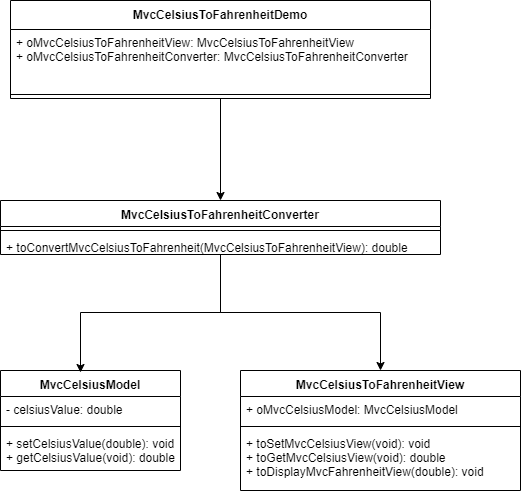

The diagram above was exported from draw.io. Its source (the exported page's mxGraphModel, read from the mxfile embedded in the PNG):
<mxGraphModel dx="852" dy="494" grid="1" gridSize="10" guides="1" tooltips="1" connect="1" arrows="1" fold="1" page="1" pageScale="1" pageWidth="850" pageHeight="1100" math="0" shadow="0">
  <root>
    <mxCell id="0" />
    <mxCell id="1" parent="0" />
    <mxCell id="qcbFv0s2b1a36FiclFVu-1" value="MvcCelsiusModel" style="swimlane;fontStyle=1;align=center;verticalAlign=top;childLayout=stackLayout;horizontal=1;startSize=26;horizontalStack=0;resizeParent=1;resizeParentMax=0;resizeLast=0;collapsible=1;marginBottom=0;" vertex="1" parent="1">
      <mxGeometry x="160" y="440" width="180" height="100" as="geometry" />
    </mxCell>
    <mxCell id="qcbFv0s2b1a36FiclFVu-2" value="- celsiusValue: double" style="text;strokeColor=none;fillColor=none;align=left;verticalAlign=top;spacingLeft=4;spacingRight=4;overflow=hidden;rotatable=0;points=[[0,0.5],[1,0.5]];portConstraint=eastwest;" vertex="1" parent="qcbFv0s2b1a36FiclFVu-1">
      <mxGeometry y="26" width="180" height="26" as="geometry" />
    </mxCell>
    <mxCell id="qcbFv0s2b1a36FiclFVu-3" value="" style="line;strokeWidth=1;fillColor=none;align=left;verticalAlign=middle;spacingTop=-1;spacingLeft=3;spacingRight=3;rotatable=0;labelPosition=right;points=[];portConstraint=eastwest;" vertex="1" parent="qcbFv0s2b1a36FiclFVu-1">
      <mxGeometry y="52" width="180" height="8" as="geometry" />
    </mxCell>
    <mxCell id="qcbFv0s2b1a36FiclFVu-4" value="+ setCelsiusValue(double): void&#10;+ getCelsiusValue(void): double" style="text;strokeColor=none;fillColor=none;align=left;verticalAlign=top;spacingLeft=4;spacingRight=4;overflow=hidden;rotatable=0;points=[[0,0.5],[1,0.5]];portConstraint=eastwest;" vertex="1" parent="qcbFv0s2b1a36FiclFVu-1">
      <mxGeometry y="60" width="180" height="40" as="geometry" />
    </mxCell>
    <mxCell id="qcbFv0s2b1a36FiclFVu-6" value="MvcCelsiusToFahrenheitView" style="swimlane;fontStyle=1;align=center;verticalAlign=top;childLayout=stackLayout;horizontal=1;startSize=26;horizontalStack=0;resizeParent=1;resizeParentMax=0;resizeLast=0;collapsible=1;marginBottom=0;" vertex="1" parent="1">
      <mxGeometry x="400" y="440" width="280" height="120" as="geometry" />
    </mxCell>
    <mxCell id="qcbFv0s2b1a36FiclFVu-7" value="+ oMvcCelsiusModel: MvcCelsiusModel" style="text;strokeColor=none;fillColor=none;align=left;verticalAlign=top;spacingLeft=4;spacingRight=4;overflow=hidden;rotatable=0;points=[[0,0.5],[1,0.5]];portConstraint=eastwest;" vertex="1" parent="qcbFv0s2b1a36FiclFVu-6">
      <mxGeometry y="26" width="280" height="26" as="geometry" />
    </mxCell>
    <mxCell id="qcbFv0s2b1a36FiclFVu-8" value="" style="line;strokeWidth=1;fillColor=none;align=left;verticalAlign=middle;spacingTop=-1;spacingLeft=3;spacingRight=3;rotatable=0;labelPosition=right;points=[];portConstraint=eastwest;" vertex="1" parent="qcbFv0s2b1a36FiclFVu-6">
      <mxGeometry y="52" width="280" height="8" as="geometry" />
    </mxCell>
    <mxCell id="qcbFv0s2b1a36FiclFVu-9" value="+ toSetMvcCelsiusView(void): void&#10;+ toGetMvcCelsiusView(void): double&#10;+ toDisplayMvcFahrenheitView(double): void" style="text;strokeColor=none;fillColor=none;align=left;verticalAlign=top;spacingLeft=4;spacingRight=4;overflow=hidden;rotatable=0;points=[[0,0.5],[1,0.5]];portConstraint=eastwest;" vertex="1" parent="qcbFv0s2b1a36FiclFVu-6">
      <mxGeometry y="60" width="280" height="60" as="geometry" />
    </mxCell>
    <mxCell id="qcbFv0s2b1a36FiclFVu-28" style="edgeStyle=orthogonalEdgeStyle;rounded=0;orthogonalLoop=1;jettySize=auto;html=1;entryX=0.444;entryY=0.02;entryDx=0;entryDy=0;entryPerimeter=0;" edge="1" parent="1" source="qcbFv0s2b1a36FiclFVu-15" target="qcbFv0s2b1a36FiclFVu-1">
      <mxGeometry relative="1" as="geometry" />
    </mxCell>
    <mxCell id="qcbFv0s2b1a36FiclFVu-30" style="edgeStyle=orthogonalEdgeStyle;rounded=0;orthogonalLoop=1;jettySize=auto;html=1;entryX=0.5;entryY=0;entryDx=0;entryDy=0;" edge="1" parent="1" source="qcbFv0s2b1a36FiclFVu-15" target="qcbFv0s2b1a36FiclFVu-6">
      <mxGeometry relative="1" as="geometry" />
    </mxCell>
    <mxCell id="qcbFv0s2b1a36FiclFVu-15" value="MvcCelsiusToFahrenheitConverter" style="swimlane;fontStyle=1;align=center;verticalAlign=top;childLayout=stackLayout;horizontal=1;startSize=26;horizontalStack=0;resizeParent=1;resizeParentMax=0;resizeLast=0;collapsible=1;marginBottom=0;" vertex="1" parent="1">
      <mxGeometry x="160" y="270" width="440" height="54" as="geometry" />
    </mxCell>
    <mxCell id="qcbFv0s2b1a36FiclFVu-17" value="" style="line;strokeWidth=1;fillColor=none;align=left;verticalAlign=middle;spacingTop=-1;spacingLeft=3;spacingRight=3;rotatable=0;labelPosition=right;points=[];portConstraint=eastwest;" vertex="1" parent="qcbFv0s2b1a36FiclFVu-15">
      <mxGeometry y="26" width="440" height="8" as="geometry" />
    </mxCell>
    <mxCell id="qcbFv0s2b1a36FiclFVu-18" value="+ toConvertMvcCelsiusToFahrenheit(MvcCelsiusToFahrenheitView): double&#10;" style="text;strokeColor=none;fillColor=none;align=left;verticalAlign=top;spacingLeft=4;spacingRight=4;overflow=hidden;rotatable=0;points=[[0,0.5],[1,0.5]];portConstraint=eastwest;" vertex="1" parent="qcbFv0s2b1a36FiclFVu-15">
      <mxGeometry y="34" width="440" height="20" as="geometry" />
    </mxCell>
    <mxCell id="qcbFv0s2b1a36FiclFVu-26" style="edgeStyle=orthogonalEdgeStyle;rounded=0;orthogonalLoop=1;jettySize=auto;html=1;entryX=0.5;entryY=0;entryDx=0;entryDy=0;" edge="1" parent="1" source="qcbFv0s2b1a36FiclFVu-22" target="qcbFv0s2b1a36FiclFVu-15">
      <mxGeometry relative="1" as="geometry" />
    </mxCell>
    <mxCell id="qcbFv0s2b1a36FiclFVu-22" value="MvcCelsiusToFahrenheitDemo" style="swimlane;fontStyle=1;align=center;verticalAlign=top;childLayout=stackLayout;horizontal=1;startSize=29;horizontalStack=0;resizeParent=1;resizeParentMax=0;resizeLast=0;collapsible=1;marginBottom=0;" vertex="1" parent="1">
      <mxGeometry x="170" y="70" width="420" height="98" as="geometry" />
    </mxCell>
    <mxCell id="qcbFv0s2b1a36FiclFVu-23" value="+ oMvcCelsiusToFahrenheitView: MvcCelsiusToFahrenheitView&#10;+ oMvcCelsiusToFahrenheitConverter: MvcCelsiusToFahrenheitConverter" style="text;strokeColor=none;fillColor=none;align=left;verticalAlign=top;spacingLeft=4;spacingRight=4;overflow=hidden;rotatable=0;points=[[0,0.5],[1,0.5]];portConstraint=eastwest;" vertex="1" parent="qcbFv0s2b1a36FiclFVu-22">
      <mxGeometry y="29" width="420" height="61" as="geometry" />
    </mxCell>
    <mxCell id="qcbFv0s2b1a36FiclFVu-24" value="" style="line;strokeWidth=1;fillColor=none;align=left;verticalAlign=middle;spacingTop=-1;spacingLeft=3;spacingRight=3;rotatable=0;labelPosition=right;points=[];portConstraint=eastwest;" vertex="1" parent="qcbFv0s2b1a36FiclFVu-22">
      <mxGeometry y="90" width="420" height="8" as="geometry" />
    </mxCell>
  </root>
</mxGraphModel>